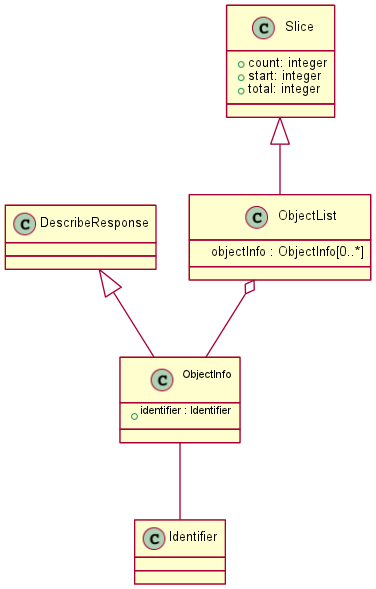

The diagram above was rendered by PlantUML. Its source (embedded in the PNG):
@startuml images/class_objectlist.png
skinparam activityFontColor black
skinparam activityFontSize 10
skinparam activityFontName arial
skinparam activityArrowFontColor black
skinparam activityArrowFontSize 10
skinparam activityArrowFontName arial
skinparam classArrowFontColor black
skinparam classArrowFontSize 10
skinparam classArrowFontName arial
skinparam classAttributeFontColor black
skinparam classAttributeFontSize 10
skinparam classAttributeFontName arial
skinparam classFontColor black
skinparam classFontSize 10
skinparam classFontName arial
skinparam componentFontColor black
skinparam componentFontSize 10
skinparam componentFontName arial
skinparam componentArrowFontColor black
skinparam componentArrowFontSize 10
skinparam componentArrowFontName arial
skinparam noteFontColor black
skinparam noteFontSize 10
skinparam noteFontName arial
skinparam packageFontColor black
skinparam packageFontSize 10
skinparam packageFontName arial
skinparam sequenceActorFontColor black
skinparam sequenceActorFontSize 10
skinparam sequenceActorFontName arial
skinparam sequenceArrowFontColor black
skinparam sequenceArrowFontSize 10
skinparam sequenceArrowFontName arial
skinparam sequenceGroupingFontColor black
skinparam sequenceGroupingFontSize 10
skinparam sequenceGroupingFontName arial
skinparam sequenceGroupingHeaderFontColor black
skinparam sequenceGroupingHeaderFontSize 10
skinparam sequenceGroupingHeaderFontName arial
skinparam sequenceParticipantFontColor black
skinparam sequenceParticipantFontSize 10
skinparam sequenceParticipantFontName arial
skinparam sequenceTitleFontColor black
skinparam sequenceTitleFontSize 10
skinparam sequenceTitleFontName arial
skinparam titleFontColor black
skinparam titleFontSize 10
skinparam titleFontName arial
skinparam usecaseFontColor black
skinparam usecaseFontSize 7
skinparam usecaseFontName arial
skinparam usecaseActorFontColor black
skinparam usecaseActorFontSize 7
skinparam usecaseActorFontName arial
skinparam usecaseArrowFontColor black
skinparam usecaseArrowFontSize 7
skinparam usecaseArrowFontName arial
class ObjectInfo {
  + identifier : Identifier
}
ObjectInfo -- Identifier
DescribeResponse <|-- ObjectInfo

class Slice {
  + count: integer
  + start: integer
  + total: integer
}

class ObjectList {
  objectInfo : ObjectInfo[0..*]
}
ObjectList o-- ObjectInfo
Slice <|-- ObjectList
@enduml